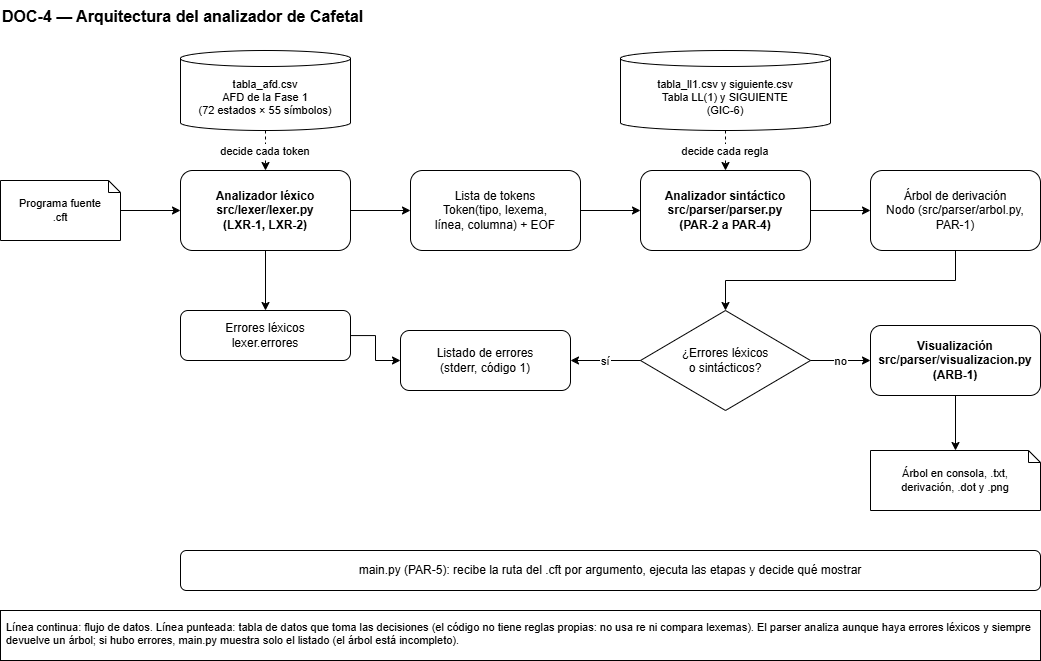

The diagram above was exported from draw.io. Its source (the exported page's mxGraphModel, read from the mxfile embedded in the PNG):
<mxGraphModel dx="1141" dy="1364" grid="1" gridSize="10" guides="1" tooltips="1" connect="1" arrows="1" fold="1" page="1" pageScale="1" pageWidth="1100" pageHeight="680" math="0" shadow="0">
  <root>
    <mxCell id="0" />
    <mxCell id="1" parent="0" />
    <mxCell id="titulo" parent="1" style="text;html=0;fontSize=16;fontStyle=1;align=left;" value="DOC-4 — Arquitectura del analizador de Cafetal" vertex="1">
      <mxGeometry height="30" width="700" x="20" y="-30" as="geometry" />
    </mxCell>
    <mxCell id="cft" parent="1" style="shape=note;whiteSpace=wrap;html=0;fontSize=11;size=12;" value="Programa fuente&#10;.cft" vertex="1">
      <mxGeometry height="60" width="120" x="20" y="150" as="geometry" />
    </mxCell>
    <mxCell id="lex" parent="1" style="rounded=1;whiteSpace=wrap;html=0;fontSize=12;fontStyle=1;" value="Analizador léxico&#10;src/lexer/lexer.py&#10;(LXR-1, LXR-2)" vertex="1">
      <mxGeometry height="80" width="170" x="200" y="140" as="geometry" />
    </mxCell>
    <mxCell id="afd" parent="1" style="shape=cylinder3;whiteSpace=wrap;html=0;fontSize=11;boundedLbl=1;size=8;" value="tabla_afd.csv&#10;AFD de la Fase 1&#10;(72 estados × 55 símbolos)" vertex="1">
      <mxGeometry height="80" width="170" x="200" y="20" as="geometry" />
    </mxCell>
    <mxCell id="tok" parent="1" style="rounded=1;whiteSpace=wrap;html=0;fontSize=12;" value="Lista de tokens&#10;Token(tipo, lexema,&#10;línea, columna) + EOF" vertex="1">
      <mxGeometry height="80" width="170" x="430" y="140" as="geometry" />
    </mxCell>
    <mxCell id="par" parent="1" style="rounded=1;whiteSpace=wrap;html=0;fontSize=12;fontStyle=1;" value="Analizador sintáctico&#10;src/parser/parser.py&#10;(PAR-2 a PAR-4)" vertex="1">
      <mxGeometry height="80" width="170" x="660" y="140" as="geometry" />
    </mxCell>
    <mxCell id="ll1" parent="1" style="shape=cylinder3;whiteSpace=wrap;html=0;fontSize=11;boundedLbl=1;size=8;" value="tabla_ll1.csv y siguiente.csv&#10;Tabla LL(1) y SIGUIENTE&#10;(GIC-6)" vertex="1">
      <mxGeometry height="80" width="210" x="640" y="20" as="geometry" />
    </mxCell>
    <mxCell id="arb" parent="1" style="rounded=1;whiteSpace=wrap;html=0;fontSize=12;" value="Árbol de derivación&#10;Nodo (src/parser/arbol.py,&#10;PAR-1)" vertex="1">
      <mxGeometry height="80" width="170" x="890" y="140" as="geometry" />
    </mxCell>
    <mxCell id="dec" parent="1" style="rhombus;whiteSpace=wrap;html=0;fontSize=12;" value="¿Errores léxicos&#10;o sintácticos?" vertex="1">
      <mxGeometry height="100" width="170" x="660" y="280" as="geometry" />
    </mxCell>
    <mxCell id="err" parent="1" style="rounded=1;whiteSpace=wrap;html=0;fontSize=12;" value="Listado de errores&#10;(stderr, código 1)" vertex="1">
      <mxGeometry height="60" width="170" x="420" y="300" as="geometry" />
    </mxCell>
    <mxCell id="vis" parent="1" style="rounded=1;whiteSpace=wrap;html=0;fontSize=12;fontStyle=1;" value="Visualización&#10;src/parser/visualizacion.py&#10;(ARB-1)" vertex="1">
      <mxGeometry height="70" width="170" x="890" y="295" as="geometry" />
    </mxCell>
    <mxCell id="sal" parent="1" style="shape=note;whiteSpace=wrap;html=0;fontSize=11;size=12;" value="Árbol en consola, .txt,&#10;derivación, .dot y .png" vertex="1">
      <mxGeometry height="60" width="170" x="890" y="420" as="geometry" />
    </mxCell>
    <mxCell id="elex" parent="1" style="rounded=1;whiteSpace=wrap;html=0;fontSize=12;" value="Errores léxicos&#10;lexer.errores" vertex="1">
      <mxGeometry height="50" width="170" x="200" y="280" as="geometry" />
    </mxCell>
    <mxCell id="main" parent="1" style="rounded=1;whiteSpace=wrap;html=0;fontSize=12;" value="main.py (PAR-5): recibe la ruta del .cft por argumento, ejecuta las etapas y decide qué mostrar" vertex="1">
      <mxGeometry height="40" width="860" x="200" y="520" as="geometry" />
    </mxCell>
    <mxCell id="a0" edge="1" parent="1" source="cft" style="edgeStyle=orthogonalEdgeStyle;rounded=0;html=0;fontSize=11;endArrow=classic;" target="lex" value="">
      <mxGeometry relative="1" as="geometry" />
    </mxCell>
    <mxCell id="a1" edge="1" parent="1" source="afd" style="edgeStyle=orthogonalEdgeStyle;rounded=0;html=0;fontSize=11;endArrow=classic;dashed=1;" target="lex" value="decide cada token">
      <mxGeometry relative="1" as="geometry" />
    </mxCell>
    <mxCell id="a2" edge="1" parent="1" source="lex" style="edgeStyle=orthogonalEdgeStyle;rounded=0;html=0;fontSize=11;endArrow=classic;" target="tok" value="">
      <mxGeometry relative="1" as="geometry" />
    </mxCell>
    <mxCell id="a3" edge="1" parent="1" source="tok" style="edgeStyle=orthogonalEdgeStyle;rounded=0;html=0;fontSize=11;endArrow=classic;" target="par" value="">
      <mxGeometry relative="1" as="geometry" />
    </mxCell>
    <mxCell id="a4" edge="1" parent="1" source="ll1" style="edgeStyle=orthogonalEdgeStyle;rounded=0;html=0;fontSize=11;endArrow=classic;dashed=1;" target="par" value="decide cada regla">
      <mxGeometry relative="1" as="geometry" />
    </mxCell>
    <mxCell id="a5" edge="1" parent="1" source="par" style="edgeStyle=orthogonalEdgeStyle;rounded=0;html=0;fontSize=11;endArrow=classic;" target="arb" value="">
      <mxGeometry relative="1" as="geometry" />
    </mxCell>
    <mxCell id="a6" edge="1" parent="1" source="lex" style="edgeStyle=orthogonalEdgeStyle;rounded=0;html=0;fontSize=11;endArrow=classic;" target="elex" value="">
      <mxGeometry relative="1" as="geometry" />
    </mxCell>
    <mxCell id="a7" edge="1" parent="1" source="arb" style="edgeStyle=orthogonalEdgeStyle;rounded=0;html=0;fontSize=11;endArrow=classic;" target="dec" value="">
      <mxGeometry relative="1" as="geometry">
        <Array as="points">
          <mxPoint x="975" y="250" />
          <mxPoint x="745" y="250" />
        </Array>
      </mxGeometry>
    </mxCell>
    <mxCell id="a8" edge="1" parent="1" source="dec" style="edgeStyle=orthogonalEdgeStyle;rounded=0;html=0;fontSize=11;endArrow=classic;" target="vis" value="no">
      <mxGeometry relative="1" as="geometry" />
    </mxCell>
    <mxCell id="a9" edge="1" parent="1" source="dec" style="edgeStyle=orthogonalEdgeStyle;rounded=0;html=0;fontSize=11;endArrow=classic;" target="err" value="sí">
      <mxGeometry relative="1" as="geometry" />
    </mxCell>
    <mxCell id="a10" edge="1" parent="1" source="elex" style="edgeStyle=orthogonalEdgeStyle;rounded=0;html=0;fontSize=11;endArrow=classic;" target="err" value="">
      <mxGeometry relative="1" as="geometry" />
    </mxCell>
    <mxCell id="a11" edge="1" parent="1" source="vis" style="edgeStyle=orthogonalEdgeStyle;rounded=0;html=0;fontSize=11;endArrow=classic;" target="sal" value="">
      <mxGeometry relative="1" as="geometry" />
    </mxCell>
    <mxCell id="nota" parent="1" style="text;html=0;fontSize=11;align=left;verticalAlign=top;whiteSpace=wrap;strokeColor=default;spacing=6;" value="Línea continua: flujo de datos. Línea punteada: tabla de datos que toma las decisiones (el código no tiene reglas propias: no usa re ni compara lexemas). El parser analiza aunque haya errores léxicos y siempre devuelve un árbol; si hubo errores, main.py muestra solo el listado (el árbol está incompleto)." vertex="1">
      <mxGeometry height="50" width="1040" x="20" y="580" as="geometry" />
    </mxCell>
  </root>
</mxGraphModel>